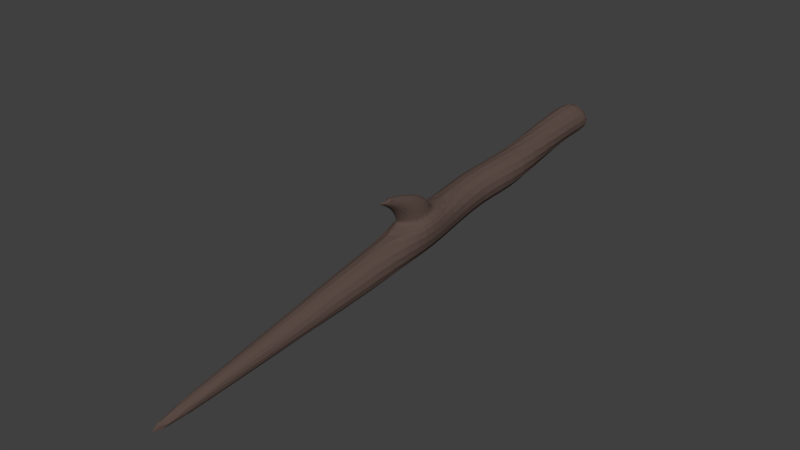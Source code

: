# Source: SharpStick.blend  (saved by Blender 2.78.0; exported with 4.5.12 LTS)
import bpy
from mathutils import Matrix  # noqa: F401  (used for matrix-valued properties, if any)

bpy.ops.wm.read_factory_settings(use_empty=True)
scene = bpy.context.scene
scene.name = 'Scene'

# ---- collections
col_collection_1 = bpy.data.collections.new('Collection 1'); scene.collection.children.link(col_collection_1)

# ---- materials (node trees are filled in below, after node groups)
mat_material_001 = bpy.data.materials.new('Material.001')
mat_material_001.alpha_threshold = 0.0
mat_material_001.use_transparent_shadow = False
mat_material_001.diffuse_color = (0.1107, 0.07508, 0.06374, 1.0)
mat_material_001.roughness = 0.5
mat_material_001.specular_intensity = 0.0

# ---- material node trees

# ---- world
world_world = bpy.data.worlds.new('World'); scene.world = world_world
world_world.color = (0.05088, 0.05088, 0.05088)
world_world.use_sun_shadow = False
world_world.sun_shadow_jitter_overblur = 0.0
world_world.cycles.sampling_method = 'MANUAL'

# ---- meshes
me_cube = bpy.data.meshes.new('Cube')
me_cube.from_pydata([(-0.7667, -5.204, 0.3682), (0.3682, -5.204, 0.7667), (-1.66, 1.0, 0.1827), (-0.1749, 1.0, 1.522), (-0.3682, -5.204, -0.7667), (0.7667, -5.204, -0.3682), (-0.3201, 1.0, -1.302), (1.165, 1.0, 0.03741), (-1.0, 1.288, -1.0), (-0.1749, 1.288, 1.522), (1.0, 1.288, -1.0), (1.165, 1.288, 0.03741), (-1.0, -1.764, -1.0), (-1.0, -1.764, 1.0), (1.0, -1.764, -1.0), (1.0, -1.764, 1.0), (-1.0, -1.459, 1.0), (1.0, -1.459, -1.0), (-1.0, -1.459, -1.0), (1.0, -1.459, 1.0), (-0.6597, -1.764, 1.0), (0.5753, -1.764, 1.0), (-0.2617, -1.459, 1.0), (0.4837, -1.459, 1.0), (-0.3544, -1.9, 1.0), (-0.6597, -1.762, 1.356), (0.5753, -1.762, 1.356), (-0.2617, -1.463, 1.646), (0.4837, -1.463, 1.646), (-0.3544, -1.896, 1.227), (-0.48, -1.864, 2.196), (0.395, -1.864, 2.196), (-0.1981, -1.652, 2.401), (0.3301, -1.652, 2.401), (-0.2638, -1.958, 2.104), (-0.1424, -2.117, 2.995), (0.05604, -2.117, 2.995), (-0.07842, -2.069, 2.976), (0.04132, -2.069, 2.976), (-0.09332, -2.139, 2.975), (0.1832, -2.034, 2.848), (0.1036, -1.983, 2.95), (-0.09273, -2.019, 2.965), (-0.1065, -1.975, 2.946), (0.08396, -2.016, 2.981), (-1.398, -0.6528, 1.0), (-0.09273, -2.028, 2.993), (0.6022, -0.6528, -1.0), (0.02441, -2.054, 3.064), (0.03059, -2.044, 3.069), (-0.03116, -2.057, 3.062), (-0.03549, -2.042, 3.07), (-1.398, -0.6528, -1.0), (0.6022, -0.6528, 1.0), (-0.7182, -0.2182, 1.0), (1.282, -0.2182, -1.0), (1.282, -0.2182, 1.0), (-0.7182, -0.2182, -1.0), (-0.3144, -2.579, -1.379), (0.3144, -2.579, 1.379), (-1.379, -2.579, 0.3144), (1.379, -2.579, -0.3144)], [], [(57, 54, 3, 2), (6, 2, 8, 10), (61, 59, 5, 4), (4, 5, 1, 0), (58, 61, 4, 0), (59, 60, 1, 5), (8, 9, 11, 10), (3, 7, 11, 9), (2, 3, 9, 8), (7, 6, 10, 11), (19, 23, 21, 15), (18, 17, 14, 12), (17, 19, 15, 14), (58, 60, 13, 12), (47, 53, 19, 17), (52, 47, 17, 18), (53, 45, 16, 22, 23, 19), (12, 13, 16, 18), (29, 26, 31, 34), (24, 21, 26, 29), (21, 23, 28, 26), (20, 22, 16, 13), (26, 28, 33, 31), (22, 20, 25, 27), (20, 24, 29, 25), (23, 22, 27, 28), (30, 34, 39, 35), (32, 30, 35, 37, 42, 43), (27, 25, 30, 32), (25, 29, 34, 30), (28, 27, 32, 33), (35, 39, 36), (36, 38, 37, 35), (33, 32, 43, 41), (31, 33, 41, 40, 38, 36), (34, 31, 36, 39), (43, 46, 50, 51), (56, 54, 45, 53), (40, 42, 37, 38), (43, 42, 46), (40, 41, 44), (42, 40, 44, 46), (49, 51, 50, 48), (46, 44, 48, 50), (44, 41, 49, 48), (41, 43, 51, 49), (57, 55, 47, 52), (55, 56, 53, 47), (18, 16, 45, 52), (6, 7, 56, 55), (2, 6, 55, 57), (7, 3, 54, 56), (52, 45, 54, 57), (0, 1, 60, 58), (15, 21, 24, 20, 13, 60, 59), (12, 14, 61, 58), (14, 15, 59, 61)])
me_cube.materials.append(mat_material_001)
me_cube.use_remesh_preserve_volume = False
me_cube.use_remesh_preserve_attributes = False
me_cube.use_mirror_vertex_groups = False
me_cube.update()
arm_armature_000 = bpy.data.armatures.new('Armature.000')  # bones are not reproduced

# ---- objects
ob_armature_001 = bpy.data.objects.new('Armature.001', arm_armature_000)
ob_sharpstick = bpy.data.objects.new('SharpStick', me_cube)

# ---- transforms, parenting, visibility, modifiers, constraints
ob_armature_001.location = (0.0, 0.0, 0.0)
ob_armature_001.lineart.crease_threshold = 0.0
ob_sharpstick.parent = ob_armature_001
ob_sharpstick.location = (-0.361, -0.1408, 0.8302)
ob_sharpstick.rotation_euler = (0.1309, -0.0, 0.0)
ob_sharpstick.scale = (0.01901, 0.09606, 0.01901)
ob_sharpstick.lineart.crease_threshold = 0.0
_vg = ob_sharpstick.vertex_groups.new(name='Hips')
_vg = ob_sharpstick.vertex_groups.new(name='Spine')
_vg = ob_sharpstick.vertex_groups.new(name='Chest')
_vg = ob_sharpstick.vertex_groups.new(name='Neck')
_vg = ob_sharpstick.vertex_groups.new(name='Head')
_vg = ob_sharpstick.vertex_groups.new(name='Shoulder.L')
_vg = ob_sharpstick.vertex_groups.new(name='Upper Arm.L')
_vg = ob_sharpstick.vertex_groups.new(name='Lower Arm.L')
_vg = ob_sharpstick.vertex_groups.new(name='Hand.L')
_vg = ob_sharpstick.vertex_groups.new(name='Fingers01.L')
_vg = ob_sharpstick.vertex_groups.new(name='Fingers02.L')
_vg = ob_sharpstick.vertex_groups.new(name='Thumb01.L')
_vg = ob_sharpstick.vertex_groups.new(name='Thumb02.L')
_vg = ob_sharpstick.vertex_groups.new(name='Shoulder.R')
_vg = ob_sharpstick.vertex_groups.new(name='Upper Arm.R')
_vg = ob_sharpstick.vertex_groups.new(name='Lower Arm.R')
_vg = ob_sharpstick.vertex_groups.new(name='Hand.R')
_vg = ob_sharpstick.vertex_groups.new(name='Fingers01.R')
_vg.add([0, 1, 2, 3, 4, 5, 6, 7, 8, 9, 10, 11, 12, 13, 14, 15, 16, 17, 18, 19, 20, 21, 22, 23, 24, 25, 26, 27, 28, 29, 30, 31, 32, 33, 34, 35, 36, 37, 38, 39, 40, 41, 42, 43, 44, 45, 46, 47, 48, 49, 50, 51, 52, 53, 54, 55, 56, 57, 58, 59, 60, 61], 1.0, 'REPLACE')
_vg = ob_sharpstick.vertex_groups.new(name='Fingers02.R')
_vg = ob_sharpstick.vertex_groups.new(name='Thumb01.R')
_vg = ob_sharpstick.vertex_groups.new(name='Thumb02.R')
_vg = ob_sharpstick.vertex_groups.new(name='Upper Leg.L')
_vg = ob_sharpstick.vertex_groups.new(name='Lower Leg.L')
_vg = ob_sharpstick.vertex_groups.new(name='Foot.L')
_vg = ob_sharpstick.vertex_groups.new(name='Toes.L')
_vg = ob_sharpstick.vertex_groups.new(name='Upper Leg.R')
_vg = ob_sharpstick.vertex_groups.new(name='Lower Leg.R')
_vg = ob_sharpstick.vertex_groups.new(name='Foot.R')
_vg = ob_sharpstick.vertex_groups.new(name='Toes.R')
_m = ob_sharpstick.modifiers.new('Subsurf', 'SUBSURF')
_m.uv_smooth = 'PRESERVE_CORNERS'
_m.quality = 2
_m.show_only_control_edges = False
_m = ob_sharpstick.modifiers.new('Armature', 'ARMATURE')
_m = ob_sharpstick.modifiers.new('Armature.001', 'ARMATURE')
_m.object = ob_armature_001

# ---- collection membership
col_collection_1.objects.link(ob_armature_001)
col_collection_1.objects.link(ob_sharpstick)

# ---- scene / render settings (as saved in the file)
scene.frame_start = 1; scene.frame_end = 250; scene.frame_set(1)
scene.render.engine = 'BLENDER_EEVEE_NEXT'
scene.render.resolution_percentage = 50
scene.render.dither_intensity = 0.0
scene.cycles.use_denoising = False
scene.cycles.samples = 128
scene.cycles.sampling_pattern = 'TABULATED_SOBOL'
scene.cycles.light_sampling_threshold = 0.0
scene.cycles.use_adaptive_sampling = False
scene.cycles.use_light_tree = False
scene.cycles.blur_glossy = 0.0
scene.cycles.sample_clamp_indirect = 0.0
scene.view_settings.view_transform = 'Standard'
bpy.context.view_layer.update()

# ---- added for rendering (the .blend has no active camera and no usable light): camera, sun
cam_auto = bpy.data.cameras.new('AutoCamera')
cam_auto.lens = 50.0
cam_auto.sensor_width = 36.0
cam_auto.clip_end = 1000.0
ob_auto_camera = bpy.data.objects.new('AutoCamera', cam_auto)
scene.collection.objects.link(ob_auto_camera)
ob_auto_camera.location = (0.216584, -1.01628, 1.29048)
ob_auto_camera.rotation_euler = (1.09748, -7.21219e-08, 0.694738)
scene.camera = ob_auto_camera
light_auto_sun = bpy.data.lights.new('AutoSun', 'SUN')
light_auto_sun.energy = 3.0
light_auto_sun.angle = 0.0523599
ob_auto_sun = bpy.data.objects.new('AutoSun', light_auto_sun)
scene.collection.objects.link(ob_auto_sun)
ob_auto_sun.rotation_euler = (0.872665, 0.174533, 0.523599)
bpy.context.view_layer.update()

